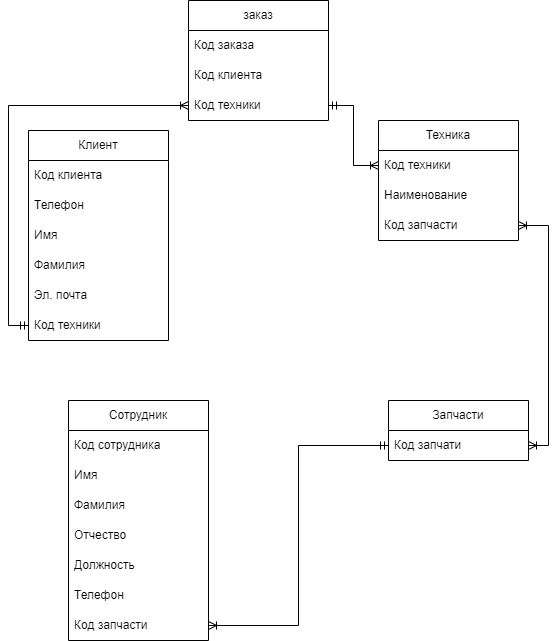

The diagram above was exported from draw.io. Its source (the exported page's mxGraphModel, read from the mxfile embedded in the PNG):
<mxGraphModel dx="1232" dy="1147" grid="1" gridSize="10" guides="1" tooltips="1" connect="1" arrows="1" fold="1" page="1" pageScale="1" pageWidth="850" pageHeight="1100" math="0" shadow="0">
  <root>
    <mxCell id="0" />
    <mxCell id="1" parent="0" />
    <mxCell id="HEMOJ0l9kj8g9Ou60sIQ-1" value="заказ" style="swimlane;fontStyle=0;childLayout=stackLayout;horizontal=1;startSize=30;horizontalStack=0;resizeParent=1;resizeParentMax=0;resizeLast=0;collapsible=1;marginBottom=0;whiteSpace=wrap;html=1;" vertex="1" parent="1">
      <mxGeometry x="690" y="150" width="140" height="120" as="geometry" />
    </mxCell>
    <mxCell id="HEMOJ0l9kj8g9Ou60sIQ-2" value="Код заказа" style="text;strokeColor=none;fillColor=none;align=left;verticalAlign=middle;spacingLeft=4;spacingRight=4;overflow=hidden;points=[[0,0.5],[1,0.5]];portConstraint=eastwest;rotatable=0;whiteSpace=wrap;html=1;" vertex="1" parent="HEMOJ0l9kj8g9Ou60sIQ-1">
      <mxGeometry y="30" width="140" height="30" as="geometry" />
    </mxCell>
    <mxCell id="HEMOJ0l9kj8g9Ou60sIQ-3" value="Код клиента" style="text;strokeColor=none;fillColor=none;align=left;verticalAlign=middle;spacingLeft=4;spacingRight=4;overflow=hidden;points=[[0,0.5],[1,0.5]];portConstraint=eastwest;rotatable=0;whiteSpace=wrap;html=1;" vertex="1" parent="HEMOJ0l9kj8g9Ou60sIQ-1">
      <mxGeometry y="60" width="140" height="30" as="geometry" />
    </mxCell>
    <mxCell id="HEMOJ0l9kj8g9Ou60sIQ-4" value="Код техники" style="text;strokeColor=none;fillColor=none;align=left;verticalAlign=middle;spacingLeft=4;spacingRight=4;overflow=hidden;points=[[0,0.5],[1,0.5]];portConstraint=eastwest;rotatable=0;whiteSpace=wrap;html=1;" vertex="1" parent="HEMOJ0l9kj8g9Ou60sIQ-1">
      <mxGeometry y="90" width="140" height="30" as="geometry" />
    </mxCell>
    <mxCell id="HEMOJ0l9kj8g9Ou60sIQ-6" style="edgeStyle=orthogonalEdgeStyle;rounded=0;orthogonalLoop=1;jettySize=auto;html=1;entryX=1;entryY=0.5;entryDx=0;entryDy=0;endArrow=ERmandOne;endFill=0;startArrow=ERoneToMany;startFill=0;exitX=0;exitY=0.5;exitDx=0;exitDy=0;" edge="1" parent="1" source="HEMOJ0l9kj8g9Ou60sIQ-8" target="HEMOJ0l9kj8g9Ou60sIQ-4">
      <mxGeometry relative="1" as="geometry" />
    </mxCell>
    <mxCell id="HEMOJ0l9kj8g9Ou60sIQ-7" value="Техника" style="swimlane;fontStyle=0;childLayout=stackLayout;horizontal=1;startSize=30;horizontalStack=0;resizeParent=1;resizeParentMax=0;resizeLast=0;collapsible=1;marginBottom=0;whiteSpace=wrap;html=1;" vertex="1" parent="1">
      <mxGeometry x="880" y="270" width="140" height="120" as="geometry" />
    </mxCell>
    <mxCell id="HEMOJ0l9kj8g9Ou60sIQ-8" value="Код техники" style="text;strokeColor=none;fillColor=none;align=left;verticalAlign=middle;spacingLeft=4;spacingRight=4;overflow=hidden;points=[[0,0.5],[1,0.5]];portConstraint=eastwest;rotatable=0;whiteSpace=wrap;html=1;" vertex="1" parent="HEMOJ0l9kj8g9Ou60sIQ-7">
      <mxGeometry y="30" width="140" height="30" as="geometry" />
    </mxCell>
    <mxCell id="HEMOJ0l9kj8g9Ou60sIQ-9" value="Наименование" style="text;strokeColor=none;fillColor=none;align=left;verticalAlign=middle;spacingLeft=4;spacingRight=4;overflow=hidden;points=[[0,0.5],[1,0.5]];portConstraint=eastwest;rotatable=0;whiteSpace=wrap;html=1;" vertex="1" parent="HEMOJ0l9kj8g9Ou60sIQ-7">
      <mxGeometry y="60" width="140" height="30" as="geometry" />
    </mxCell>
    <mxCell id="HEMOJ0l9kj8g9Ou60sIQ-13" value="Код запчасти" style="text;strokeColor=none;fillColor=none;align=left;verticalAlign=middle;spacingLeft=4;spacingRight=4;overflow=hidden;points=[[0,0.5],[1,0.5]];portConstraint=eastwest;rotatable=0;whiteSpace=wrap;html=1;" vertex="1" parent="HEMOJ0l9kj8g9Ou60sIQ-7">
      <mxGeometry y="90" width="140" height="30" as="geometry" />
    </mxCell>
    <mxCell id="HEMOJ0l9kj8g9Ou60sIQ-14" style="edgeStyle=orthogonalEdgeStyle;rounded=0;orthogonalLoop=1;jettySize=auto;html=1;entryX=0;entryY=0.5;entryDx=0;entryDy=0;endArrow=ERoneToMany;endFill=0;startArrow=ERmandOne;startFill=0;exitX=0;exitY=0.5;exitDx=0;exitDy=0;" edge="1" parent="1" source="HEMOJ0l9kj8g9Ou60sIQ-22" target="HEMOJ0l9kj8g9Ou60sIQ-4">
      <mxGeometry relative="1" as="geometry" />
    </mxCell>
    <mxCell id="HEMOJ0l9kj8g9Ou60sIQ-15" value="Клиент" style="swimlane;fontStyle=0;childLayout=stackLayout;horizontal=1;startSize=30;horizontalStack=0;resizeParent=1;resizeParentMax=0;resizeLast=0;collapsible=1;marginBottom=0;whiteSpace=wrap;html=1;" vertex="1" parent="1">
      <mxGeometry x="530" y="280" width="140" height="210" as="geometry" />
    </mxCell>
    <mxCell id="HEMOJ0l9kj8g9Ou60sIQ-16" value="Код клиента" style="text;strokeColor=none;fillColor=none;align=left;verticalAlign=middle;spacingLeft=4;spacingRight=4;overflow=hidden;points=[[0,0.5],[1,0.5]];portConstraint=eastwest;rotatable=0;whiteSpace=wrap;html=1;" vertex="1" parent="HEMOJ0l9kj8g9Ou60sIQ-15">
      <mxGeometry y="30" width="140" height="30" as="geometry" />
    </mxCell>
    <mxCell id="HEMOJ0l9kj8g9Ou60sIQ-17" value="Телефон" style="text;strokeColor=none;fillColor=none;align=left;verticalAlign=middle;spacingLeft=4;spacingRight=4;overflow=hidden;points=[[0,0.5],[1,0.5]];portConstraint=eastwest;rotatable=0;whiteSpace=wrap;html=1;" vertex="1" parent="HEMOJ0l9kj8g9Ou60sIQ-15">
      <mxGeometry y="60" width="140" height="30" as="geometry" />
    </mxCell>
    <mxCell id="HEMOJ0l9kj8g9Ou60sIQ-18" value="Имя" style="text;strokeColor=none;fillColor=none;align=left;verticalAlign=middle;spacingLeft=4;spacingRight=4;overflow=hidden;points=[[0,0.5],[1,0.5]];portConstraint=eastwest;rotatable=0;whiteSpace=wrap;html=1;" vertex="1" parent="HEMOJ0l9kj8g9Ou60sIQ-15">
      <mxGeometry y="90" width="140" height="30" as="geometry" />
    </mxCell>
    <mxCell id="HEMOJ0l9kj8g9Ou60sIQ-19" value="Фамилия" style="text;strokeColor=none;fillColor=none;align=left;verticalAlign=middle;spacingLeft=4;spacingRight=4;overflow=hidden;points=[[0,0.5],[1,0.5]];portConstraint=eastwest;rotatable=0;whiteSpace=wrap;html=1;" vertex="1" parent="HEMOJ0l9kj8g9Ou60sIQ-15">
      <mxGeometry y="120" width="140" height="30" as="geometry" />
    </mxCell>
    <mxCell id="HEMOJ0l9kj8g9Ou60sIQ-20" value="Эл. почта" style="text;strokeColor=none;fillColor=none;align=left;verticalAlign=middle;spacingLeft=4;spacingRight=4;overflow=hidden;points=[[0,0.5],[1,0.5]];portConstraint=eastwest;rotatable=0;whiteSpace=wrap;html=1;" vertex="1" parent="HEMOJ0l9kj8g9Ou60sIQ-15">
      <mxGeometry y="150" width="140" height="30" as="geometry" />
    </mxCell>
    <mxCell id="HEMOJ0l9kj8g9Ou60sIQ-22" value="Код техники" style="text;strokeColor=none;fillColor=none;align=left;verticalAlign=middle;spacingLeft=4;spacingRight=4;overflow=hidden;points=[[0,0.5],[1,0.5]];portConstraint=eastwest;rotatable=0;whiteSpace=wrap;html=1;" vertex="1" parent="HEMOJ0l9kj8g9Ou60sIQ-15">
      <mxGeometry y="180" width="140" height="30" as="geometry" />
    </mxCell>
    <mxCell id="HEMOJ0l9kj8g9Ou60sIQ-50" value="Сотрудник" style="swimlane;fontStyle=0;childLayout=stackLayout;horizontal=1;startSize=30;horizontalStack=0;resizeParent=1;resizeParentMax=0;resizeLast=0;collapsible=1;marginBottom=0;whiteSpace=wrap;html=1;" vertex="1" parent="1">
      <mxGeometry x="570" y="550" width="140" height="240" as="geometry" />
    </mxCell>
    <mxCell id="HEMOJ0l9kj8g9Ou60sIQ-51" value="Код сотрудника" style="text;strokeColor=none;fillColor=none;align=left;verticalAlign=middle;spacingLeft=4;spacingRight=4;overflow=hidden;points=[[0,0.5],[1,0.5]];portConstraint=eastwest;rotatable=0;whiteSpace=wrap;html=1;" vertex="1" parent="HEMOJ0l9kj8g9Ou60sIQ-50">
      <mxGeometry y="30" width="140" height="30" as="geometry" />
    </mxCell>
    <mxCell id="HEMOJ0l9kj8g9Ou60sIQ-52" value="Имя" style="text;strokeColor=none;fillColor=none;align=left;verticalAlign=middle;spacingLeft=4;spacingRight=4;overflow=hidden;points=[[0,0.5],[1,0.5]];portConstraint=eastwest;rotatable=0;whiteSpace=wrap;html=1;" vertex="1" parent="HEMOJ0l9kj8g9Ou60sIQ-50">
      <mxGeometry y="60" width="140" height="30" as="geometry" />
    </mxCell>
    <mxCell id="HEMOJ0l9kj8g9Ou60sIQ-53" value="Фамилия" style="text;strokeColor=none;fillColor=none;align=left;verticalAlign=middle;spacingLeft=4;spacingRight=4;overflow=hidden;points=[[0,0.5],[1,0.5]];portConstraint=eastwest;rotatable=0;whiteSpace=wrap;html=1;" vertex="1" parent="HEMOJ0l9kj8g9Ou60sIQ-50">
      <mxGeometry y="90" width="140" height="30" as="geometry" />
    </mxCell>
    <mxCell id="HEMOJ0l9kj8g9Ou60sIQ-54" value="Отчество&lt;span style=&quot;white-space: pre;&quot;&gt;&#09;&lt;/span&gt;" style="text;strokeColor=none;fillColor=none;align=left;verticalAlign=middle;spacingLeft=4;spacingRight=4;overflow=hidden;points=[[0,0.5],[1,0.5]];portConstraint=eastwest;rotatable=0;whiteSpace=wrap;html=1;" vertex="1" parent="HEMOJ0l9kj8g9Ou60sIQ-50">
      <mxGeometry y="120" width="140" height="30" as="geometry" />
    </mxCell>
    <mxCell id="HEMOJ0l9kj8g9Ou60sIQ-55" value="Должность" style="text;strokeColor=none;fillColor=none;align=left;verticalAlign=middle;spacingLeft=4;spacingRight=4;overflow=hidden;points=[[0,0.5],[1,0.5]];portConstraint=eastwest;rotatable=0;whiteSpace=wrap;html=1;" vertex="1" parent="HEMOJ0l9kj8g9Ou60sIQ-50">
      <mxGeometry y="150" width="140" height="30" as="geometry" />
    </mxCell>
    <mxCell id="HEMOJ0l9kj8g9Ou60sIQ-56" value="Телефон" style="text;strokeColor=none;fillColor=none;align=left;verticalAlign=middle;spacingLeft=4;spacingRight=4;overflow=hidden;points=[[0,0.5],[1,0.5]];portConstraint=eastwest;rotatable=0;whiteSpace=wrap;html=1;" vertex="1" parent="HEMOJ0l9kj8g9Ou60sIQ-50">
      <mxGeometry y="180" width="140" height="30" as="geometry" />
    </mxCell>
    <mxCell id="HEMOJ0l9kj8g9Ou60sIQ-57" value="Код запчасти" style="text;strokeColor=none;fillColor=none;align=left;verticalAlign=middle;spacingLeft=4;spacingRight=4;overflow=hidden;points=[[0,0.5],[1,0.5]];portConstraint=eastwest;rotatable=0;whiteSpace=wrap;html=1;" vertex="1" parent="HEMOJ0l9kj8g9Ou60sIQ-50">
      <mxGeometry y="210" width="140" height="30" as="geometry" />
    </mxCell>
    <mxCell id="HEMOJ0l9kj8g9Ou60sIQ-58" value="Запчасти" style="swimlane;fontStyle=0;childLayout=stackLayout;horizontal=1;startSize=30;horizontalStack=0;resizeParent=1;resizeParentMax=0;resizeLast=0;collapsible=1;marginBottom=0;whiteSpace=wrap;html=1;" vertex="1" parent="1">
      <mxGeometry x="890" y="550" width="140" height="60" as="geometry" />
    </mxCell>
    <mxCell id="HEMOJ0l9kj8g9Ou60sIQ-59" value="Код запчати" style="text;strokeColor=none;fillColor=none;align=left;verticalAlign=middle;spacingLeft=4;spacingRight=4;overflow=hidden;points=[[0,0.5],[1,0.5]];portConstraint=eastwest;rotatable=0;whiteSpace=wrap;html=1;" vertex="1" parent="HEMOJ0l9kj8g9Ou60sIQ-58">
      <mxGeometry y="30" width="140" height="30" as="geometry" />
    </mxCell>
    <mxCell id="HEMOJ0l9kj8g9Ou60sIQ-60" style="edgeStyle=orthogonalEdgeStyle;rounded=0;orthogonalLoop=1;jettySize=auto;html=1;entryX=0;entryY=0.5;entryDx=0;entryDy=0;startArrow=ERoneToMany;startFill=0;endArrow=ERmandOne;endFill=0;" edge="1" parent="1" source="HEMOJ0l9kj8g9Ou60sIQ-57" target="HEMOJ0l9kj8g9Ou60sIQ-59">
      <mxGeometry relative="1" as="geometry" />
    </mxCell>
    <mxCell id="HEMOJ0l9kj8g9Ou60sIQ-61" style="edgeStyle=orthogonalEdgeStyle;rounded=0;orthogonalLoop=1;jettySize=auto;html=1;entryX=1;entryY=0.5;entryDx=0;entryDy=0;startArrow=ERoneToMany;startFill=0;endArrow=ERoneToMany;endFill=0;" edge="1" parent="1" source="HEMOJ0l9kj8g9Ou60sIQ-13" target="HEMOJ0l9kj8g9Ou60sIQ-59">
      <mxGeometry relative="1" as="geometry" />
    </mxCell>
  </root>
</mxGraphModel>